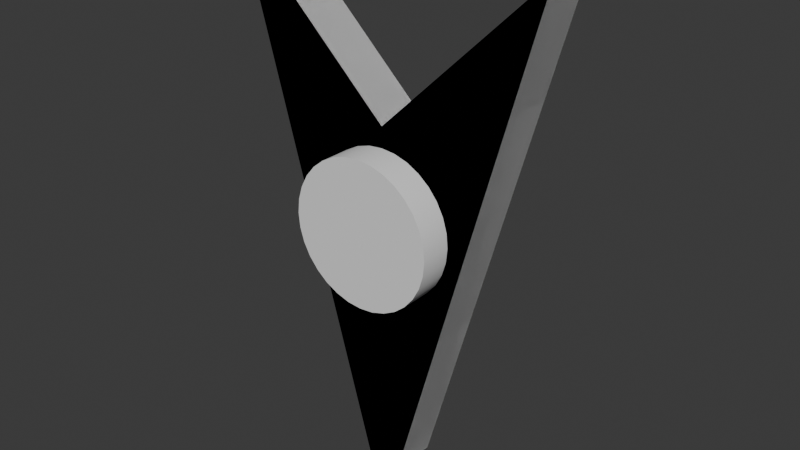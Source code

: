 # Source: Structures.blend  (saved by Blender 4.2.66; exported with 4.5.12 LTS)
import bpy
from mathutils import Matrix  # noqa: F401  (used for matrix-valued properties, if any)

bpy.ops.wm.read_factory_settings(use_empty=True)
scene = bpy.context.scene
scene.name = 'Scene'

# ---- collections
col_collection = bpy.data.collections.new('Collection'); scene.collection.children.link(col_collection)

# ---- node groups
ng_smooth_by_angle = bpy.data.node_groups.new('Smooth by Angle', 'GeometryNodeTree')
_s = ng_smooth_by_angle.interface.new_socket(name='Mesh', in_out='OUTPUT', socket_type='NodeSocketGeometry')
_s = ng_smooth_by_angle.interface.new_socket(name='Mesh', in_out='INPUT', socket_type='NodeSocketGeometry')
_s = ng_smooth_by_angle.interface.new_socket(name='Angle', in_out='INPUT', socket_type='NodeSocketFloat')
_s.subtype = 'ANGLE'
_s.default_value = 0.5236
_s.min_value = 0.0
_s.max_value = 3.142
_s.description = 'Maximum face angle for smooth edges'
_s = ng_smooth_by_angle.interface.new_socket(name='Ignore Sharpness', in_out='INPUT', socket_type='NodeSocketBool')
_s.force_non_field = True
ng_smooth_by_angle.description = 'Set the sharpness of mesh edges based on the angle between the neighboring faces'
ng_smooth_by_angle.is_modifier = True
_N = ng_smooth_by_angle.nodes; _L = ng_smooth_by_angle.links
n0 = _N.new('GeometryNodeSetShadeSmooth'); n0.name = 'Set Shade Smooth'; n0.location = (120, -80)
n0.domain = 'EDGE'
n1 = _N.new('GeometryNodeSetShadeSmooth'); n1.name = 'Set Shade Smooth.001'; n1.location = (300, -80)
n2 = _N.new('NodeGroupOutput'); n2.name = 'Group Output'; n2.location = (480, -80)
n3 = _N.new('GeometryNodeInputMeshEdgeAngle'); n3.name = 'Edge Angle'; n3.location = (-440, -240)
n4 = _N.new('NodeGroupInput'); n4.name = 'Group Input'; n4.location = (-80, -80)
n5 = _N.new('GeometryNodeInputEdgeSmooth'); n5.name = 'Is Edge Smooth'; n5.location = (-260, -120)
n6 = _N.new('GeometryNodeInputShadeSmooth'); n6.name = 'Is Shade Smooth'; n6.location = (-440, -397)
n7 = _N.new('FunctionNodeCompare'); n7.name = 'Compare'; n7.location = (-260, -260)
n7.operation = 'LESS_EQUAL'
n7.inputs[6].default_value = (0.0, 0.0, 0.0, 0.0)
n7.inputs[7].default_value = (0.0, 0.0, 0.0, 0.0)
n8 = _N.new('FunctionNodeBooleanMath'); n8.name = 'Boolean Math.001'; n8.location = (-80, -260)
n9 = _N.new('NodeGroupInput'); n9.name = 'Group Input.001'; n9.location = (-440, -329)
n10 = _N.new('NodeGroupInput'); n10.name = 'Group Input.002'; n10.location = (-259, -189)
n11 = _N.new('FunctionNodeBooleanMath'); n11.name = 'Boolean Math'; n11.location = (-80, -149)
n11.operation = 'OR'
n12 = _N.new('FunctionNodeBooleanMath'); n12.name = 'Boolean Math.002'; n12.location = (-260, -380)
n12.operation = 'OR'
n13 = _N.new('NodeGroupInput'); n13.name = 'Group Input.003'; n13.location = (-440, -460)
_L.new(n3.outputs[0], n7.inputs[0])
_L.new(n1.outputs[0], n2.inputs[0])
_L.new(n9.outputs[1], n7.inputs[1])
_L.new(n7.outputs[0], n8.inputs[0])
_L.new(n4.outputs[0], n0.inputs[0])
_L.new(n0.outputs[0], n1.inputs[0])
_L.new(n8.outputs[0], n0.inputs[2])
_L.new(n10.outputs[2], n11.inputs[1])
_L.new(n5.outputs[0], n11.inputs[0])
_L.new(n11.outputs[0], n0.inputs[1])
_L.new(n13.outputs[2], n12.inputs[1])
_L.new(n6.outputs[0], n12.inputs[0])
_L.new(n12.outputs[0], n8.inputs[1])
n2.is_active_output = True

# ---- world
world_world = bpy.data.worlds.new('World'); scene.world = world_world
world_world.use_nodes = True; world_world.node_tree.nodes.clear()
_N = world_world.node_tree.nodes; _L = world_world.node_tree.links
n0 = _N.new('ShaderNodeOutputWorld'); n0.name = 'World Output'; n0.location = (300, 300)
n1 = _N.new('ShaderNodeBackground'); n1.name = 'Background'; n1.location = (10, 300)
n1.inputs[0].default_value = (0.05088, 0.05088, 0.05088, 1.0)
_L.new(n1.outputs[0], n0.inputs[0])
n0.is_active_output = True
world_world.color = (0.05088, 0.05088, 0.05088)
world_world.sun_shadow_jitter_overblur = 0.0

# ---- meshes
me_cube_001 = bpy.data.meshes.new('Cube.001')
me_cube_001.from_pydata([(-1.0, -1.5, 0.0), (-10.0, -1.5, 32.0), (-1.0, 1.5, 0.0), (-10.0, 1.5, 32.0), (1.0, -1.5, 0.0), (10.0, -1.5, 32.0), (1.0, 1.5, 0.0), (10.0, 1.5, 32.0), (0.0, 1.5, 0.0), (0.0, 1.5, 22.41), (0.0, -1.5, 0.0), (0.0, -1.5, 22.41)], [], [(0, 1, 3, 2), (8, 9, 7, 6), (6, 7, 5, 4), (10, 11, 1, 0), (8, 6, 4, 10), (9, 3, 1, 11), (7, 9, 11, 5), (2, 8, 10, 0), (4, 5, 11, 10), (2, 3, 9, 8)])
_uv = me_cube_001.uv_layers.new(name='UVMap')
_uv.uv.foreach_set('vector', [0.1308, 0.0001865, 0.1308, 0.7218, 0.06568, 0.7218, 0.06568, 0.0001865, 0.7827, 0.0001865, 0.7827, 0.4866, 0.5657, 0.6948, 0.761, 0.0001865, 0.06531, 0.0001865, 0.06531, 0.7218, 0.0001865, 0.7218, 0.0001865, 0.0001865, 0.3482, 0.0001865, 0.3482, 0.4866, 0.1312, 0.6948, 0.3265, 0.0001865, 0.2839, 0.6952, 0.3056, 0.6952, 0.3056, 0.7603, 0.2839, 0.7603, 0.1963, 0.6952, 0.1963, 0.9959, 0.1312, 0.9959, 0.1312, 0.6952, 0.2618, 0.6952, 0.2618, 0.9959, 0.1967, 0.9959, 0.1967, 0.6952, 0.2622, 0.6952, 0.2839, 0.6952, 0.2839, 0.7603, 0.2622, 0.7603, 0.3699, 0.0001865, 0.5653, 0.6948, 0.3482, 0.4866, 0.3482, 0.0001865, 0.8045, 0.0001865, 0.9998, 0.6948, 0.7827, 0.4866, 0.7827, 0.0001865])
me_cube_001.update()
me_cube_002 = bpy.data.meshes.new('Cube.002')
me_cube_002.from_pydata([(-1.0, -1.5, 0.0), (-10.0, -1.5, 32.0), (-1.0, 1.5, 0.0), (-10.0, 1.5, 32.0), (1.0, -1.5, 0.0), (10.0, -1.5, 32.0), (1.0, 1.5, 0.0), (10.0, 1.5, 32.0), (0.0, 1.5, 0.0), (0.0, 1.5, 22.41), (0.0, -1.5, 0.0), (0.0, -1.5, 22.41)], [], [(0, 1, 3, 2), (8, 9, 7, 6), (6, 7, 5, 4), (10, 11, 1, 0), (8, 6, 4, 10), (9, 3, 1, 11), (7, 9, 11, 5), (2, 8, 10, 0), (4, 5, 11, 10), (2, 3, 9, 8)])
_uv = me_cube_002.uv_layers.new(name='UVMap')
_uv.uv.foreach_set('vector', [0.375, 0.0, 0.625, 0.0, 0.625, 0.25, 0.375, 0.25, 0.375, 0.375, 0.625, 0.375, 0.625, 0.5, 0.375, 0.5, 0.375, 0.5, 0.625, 0.5, 0.625, 0.75, 0.375, 0.75, 0.375, 0.875, 0.625, 0.875, 0.625, 1.0, 0.375, 1.0, 0.25, 0.5, 0.375, 0.5, 0.375, 0.75, 0.25, 0.75, 0.75, 0.5, 0.875, 0.5, 0.875, 0.75, 0.75, 0.75, 0.625, 0.5, 0.75, 0.5, 0.75, 0.75, 0.625, 0.75, 0.125, 0.5, 0.25, 0.5, 0.25, 0.75, 0.125, 0.75, 0.375, 0.75, 0.625, 0.75, 0.625, 0.875, 0.375, 0.875, 0.375, 0.25, 0.625, 0.25, 0.625, 0.375, 0.375, 0.375])
me_cube_002.update()
me_cylinder = bpy.data.meshes.new('Cylinder')
me_cylinder.from_pydata([(6.212e-09, -3.46, 12.48), (6.212e-09, 3.46, 12.48), (0.8371, -3.46, 12.56), (0.8371, 3.46, 12.56), (1.642, -3.46, 12.81), (1.642, 3.46, 12.81), (2.384, -3.46, 13.2), (2.384, 3.46, 13.2), (3.034, -3.46, 13.74), (3.034, 3.46, 13.74), (3.568, -3.46, 14.39), (3.568, 3.46, 14.39), (3.964, -3.46, 15.13), (3.964, 3.46, 15.13), (4.209, -3.46, 15.94), (4.209, 3.46, 15.94), (4.291, -3.46, 16.77), (4.291, 3.46, 16.77), (4.209, -3.46, 17.61), (4.209, 3.46, 17.61), (3.964, -3.46, 18.41), (3.964, 3.46, 18.41), (3.568, -3.46, 19.16), (3.568, 3.46, 19.16), (3.034, -3.46, 19.81), (3.034, 3.46, 19.81), (2.384, -3.46, 20.34), (2.384, 3.46, 20.34), (1.642, -3.46, 20.74), (1.642, 3.46, 20.74), (0.8371, -3.46, 20.98), (0.8371, 3.46, 20.98), (6.212e-09, -3.46, 21.06), (6.212e-09, 3.46, 21.06), (-0.8371, -3.46, 20.98), (-0.8371, 3.46, 20.98), (-1.642, -3.46, 20.74), (-1.642, 3.46, 20.74), (-2.384, -3.46, 20.34), (-2.384, 3.46, 20.34), (-3.034, -3.46, 19.81), (-3.034, 3.46, 19.81), (-3.568, -3.46, 19.16), (-3.568, 3.46, 19.16), (-3.964, -3.46, 18.41), (-3.964, 3.46, 18.41), (-4.209, -3.46, 17.61), (-4.209, 3.46, 17.61), (-4.291, -3.46, 16.77), (-4.291, 3.46, 16.77), (-4.209, -3.46, 15.94), (-4.209, 3.46, 15.94), (-3.964, -3.46, 15.13), (-3.964, 3.46, 15.13), (-3.568, -3.46, 14.39), (-3.568, 3.46, 14.39), (-3.034, -3.46, 13.74), (-3.034, 3.46, 13.74), (-2.384, -3.46, 13.2), (-2.384, 3.46, 13.2), (-1.642, -3.46, 12.81), (-1.642, 3.46, 12.81), (-0.8371, -3.46, 12.56), (-0.8371, 3.46, 12.56)], [], [(0, 1, 3, 2), (2, 3, 5, 4), (4, 5, 7, 6), (6, 7, 9, 8), (8, 9, 11, 10), (10, 11, 13, 12), (12, 13, 15, 14), (14, 15, 17, 16), (16, 17, 19, 18), (18, 19, 21, 20), (20, 21, 23, 22), (22, 23, 25, 24), (24, 25, 27, 26), (26, 27, 29, 28), (28, 29, 31, 30), (30, 31, 33, 32), (32, 33, 35, 34), (34, 35, 37, 36), (36, 37, 39, 38), (38, 39, 41, 40), (40, 41, 43, 42), (42, 43, 45, 44), (44, 45, 47, 46), (46, 47, 49, 48), (48, 49, 51, 50), (50, 51, 53, 52), (52, 53, 55, 54), (54, 55, 57, 56), (56, 57, 59, 58), (58, 59, 61, 60), (3, 1, 63, 61, 59, 57, 55, 53, 51, 49, 47, 45, 43, 41, 39, 37, 35, 33, 31, 29, 27, 25, 23, 21, 19, 17, 15, 13, 11, 9, 7, 5), (60, 61, 63, 62), (62, 63, 1, 0), (0, 2, 4, 6, 8, 10, 12, 14, 16, 18, 20, 22, 24, 26, 28, 30, 32, 34, 36, 38, 40, 42, 44, 46, 48, 50, 52, 54, 56, 58, 60, 62)])
me_cylinder.polygons.foreach_set('use_smooth', [True] * 34)
_uv = me_cylinder.uv_layers.new(name='UVMap')
_uv.uv.foreach_set('vector', [1.0, 0.5, 1.0, 1.0, 0.9688, 1.0, 0.9688, 0.5, 0.9688, 0.5, 0.9688, 1.0, 0.9375, 1.0, 0.9375, 0.5, 0.9375, 0.5, 0.9375, 1.0, 0.9062, 1.0, 0.9062, 0.5, 0.9062, 0.5, 0.9062, 1.0, 0.875, 1.0, 0.875, 0.5, 0.875, 0.5, 0.875, 1.0, 0.8438, 1.0, 0.8438, 0.5, 0.8438, 0.5, 0.8438, 1.0, 0.8125, 1.0, 0.8125, 0.5, 0.8125, 0.5, 0.8125, 1.0, 0.7812, 1.0, 0.7812, 0.5, 0.7812, 0.5, 0.7812, 1.0, 0.75, 1.0, 0.75, 0.5, 0.75, 0.5, 0.75, 1.0, 0.7188, 1.0, 0.7188, 0.5, 0.7188, 0.5, 0.7188, 1.0, 0.6875, 1.0, 0.6875, 0.5, 0.6875, 0.5, 0.6875, 1.0, 0.6562, 1.0, 0.6562, 0.5, 0.6562, 0.5, 0.6562, 1.0, 0.625, 1.0, 0.625, 0.5, 0.625, 0.5, 0.625, 1.0, 0.5938, 1.0, 0.5938, 0.5, 0.5938, 0.5, 0.5938, 1.0, 0.5625, 1.0, 0.5625, 0.5, 0.5625, 0.5, 0.5625, 1.0, 0.5312, 1.0, 0.5312, 0.5, 0.5312, 0.5, 0.5312, 1.0, 0.5, 1.0, 0.5, 0.5, 0.5, 0.5, 0.5, 1.0, 0.4688, 1.0, 0.4688, 0.5, 0.4688, 0.5, 0.4688, 1.0, 0.4375, 1.0, 0.4375, 0.5, 0.4375, 0.5, 0.4375, 1.0, 0.4062, 1.0, 0.4062, 0.5, 0.4062, 0.5, 0.4062, 1.0, 0.375, 1.0, 0.375, 0.5, 0.375, 0.5, 0.375, 1.0, 0.3438, 1.0, 0.3438, 0.5, 0.3438, 0.5, 0.3438, 1.0, 0.3125, 1.0, 0.3125, 0.5, 0.3125, 0.5, 0.3125, 1.0, 0.2812, 1.0, 0.2812, 0.5, 0.2812, 0.5, 0.2812, 1.0, 0.25, 1.0, 0.25, 0.5, 0.25, 0.5, 0.25, 1.0, 0.2188, 1.0, 0.2188, 0.5, 0.2188, 0.5, 0.2188, 1.0, 0.1875, 1.0, 0.1875, 0.5, 0.1875, 0.5, 0.1875, 1.0, 0.1562, 1.0, 0.1562, 0.5, 0.1562, 0.5, 0.1562, 1.0, 0.125, 1.0, 0.125, 0.5, 0.125, 0.5, 0.125, 1.0, 0.09375, 1.0, 0.09375, 0.5, 0.09375, 0.5, 0.09375, 1.0, 0.0625, 1.0, 0.0625, 0.5, 0.2968, 0.4854, 0.25, 0.49, 0.2032, 0.4854, 0.1582, 0.4717, 0.1167, 0.4496, 0.08029, 0.4197, 0.05045, 0.3833, 0.02827, 0.3418, 0.01461, 0.2968, 0.01, 0.25, 0.01461, 0.2032, 0.02827, 0.1582, 0.05045, 0.1167, 0.08029, 0.08029, 0.1167, 0.05045, 0.1582, 0.02827, 0.2032, 0.01461, 0.25, 0.01, 0.2968, 0.01461, 0.3418, 0.02827, 0.3833, 0.05045, 0.4197, 0.08029, 0.4496, 0.1167, 0.4717, 0.1582, 0.4854, 0.2032, 0.49, 0.25, 0.4854, 0.2968, 0.4717, 0.3418, 0.4496, 0.3833, 0.4197, 0.4197, 0.3833, 0.4496, 0.3418, 0.4717, 0.0625, 0.5, 0.0625, 1.0, 0.03125, 1.0, 0.03125, 0.5, 0.03125, 0.5, 0.03125, 1.0, 0.0, 1.0, 0.0, 0.5, 0.75, 0.49, 0.7968, 0.4854, 0.8418, 0.4717, 0.8833, 0.4496, 0.9197, 0.4197, 0.9496, 0.3833, 0.9717, 0.3418, 0.9854, 0.2968, 0.99, 0.25, 0.9854, 0.2032, 0.9717, 0.1582, 0.9496, 0.1167, 0.9197, 0.08029, 0.8833, 0.05045, 0.8418, 0.02827, 0.7968, 0.01461, 0.75, 0.01, 0.7032, 0.01461, 0.6582, 0.02827, 0.6167, 0.05045, 0.5803, 0.08029, 0.5504, 0.1167, 0.5283, 0.1582, 0.5146, 0.2032, 0.51, 0.25, 0.5146, 0.2968, 0.5283, 0.3418, 0.5504, 0.3833, 0.5803, 0.4197, 0.6167, 0.4496, 0.6582, 0.4717, 0.7032, 0.4854])
me_cylinder.update()

# ---- objects
ob_trainstationstructure = bpy.data.objects.new('TrainStationStructure', me_cube_001)
ob_reference = bpy.data.objects.new('Reference', None)
ob_cityhallentrance = bpy.data.objects.new('CityHallEntrance', me_cube_002)
ob_cylinder = bpy.data.objects.new('Cylinder', me_cylinder)

# ---- transforms, parenting, visibility, modifiers, constraints
ob_trainstationstructure.location = (0.0, 0.0, 0.0)
ob_reference.location = (-0.08466, -3.033e-07, 18.97)
ob_reference.rotation_euler = (1.571, -0.0, -0.0)
ob_reference.scale = (13.56, 13.56, 13.56)
ob_reference.empty_display_type = 'IMAGE'
ob_reference.empty_display_size = 5.0
ob_reference.empty_image_depth = 'BACK'
ob_reference.show_empty_image_perspective = False
ob_reference.empty_image_side = 'FRONT'
ob_reference.hide_select = True
ob_cityhallentrance.location = (0.0, 0.0, 0.0)
ob_cylinder.location = (0.0, 0.0, -0.936)
ob_cylinder.scale = (1.049, 1.0, 1.049)
_m = ob_cylinder.modifiers.new('Smooth by Angle', 'NODES')
_m.node_group = ng_smooth_by_angle
_m.use_pin_to_last = True
_m.show_group_selector = False

# ---- collection membership
col_collection.objects.link(ob_trainstationstructure)
col_collection.objects.link(ob_reference)
col_collection.objects.link(ob_cityhallentrance)
col_collection.objects.link(ob_cylinder)

# ---- scene / render settings (as saved in the file)
scene.frame_start = 1; scene.frame_end = 250; scene.frame_set(1)
scene.render.engine = 'BLENDER_EEVEE_NEXT'
bpy.context.view_layer.update()

# ---- added for rendering (the .blend has no active camera and no usable light): camera, sun
cam_auto = bpy.data.cameras.new('AutoCamera')
cam_auto.lens = 50.0
cam_auto.sensor_width = 36.0
cam_auto.clip_end = 1000.0
ob_auto_camera = bpy.data.objects.new('AutoCamera', cam_auto)
scene.collection.objects.link(ob_auto_camera)
ob_auto_camera.location = (35.4964, -42.5957, 44.3971)
ob_auto_camera.rotation_euler = (1.09748, -7.21219e-08, 0.694738)
scene.camera = ob_auto_camera
light_auto_sun = bpy.data.lights.new('AutoSun', 'SUN')
light_auto_sun.energy = 3.0
light_auto_sun.angle = 0.0523599
ob_auto_sun = bpy.data.objects.new('AutoSun', light_auto_sun)
scene.collection.objects.link(ob_auto_sun)
ob_auto_sun.rotation_euler = (0.872665, 0.174533, 0.523599)
bpy.context.view_layer.update()
